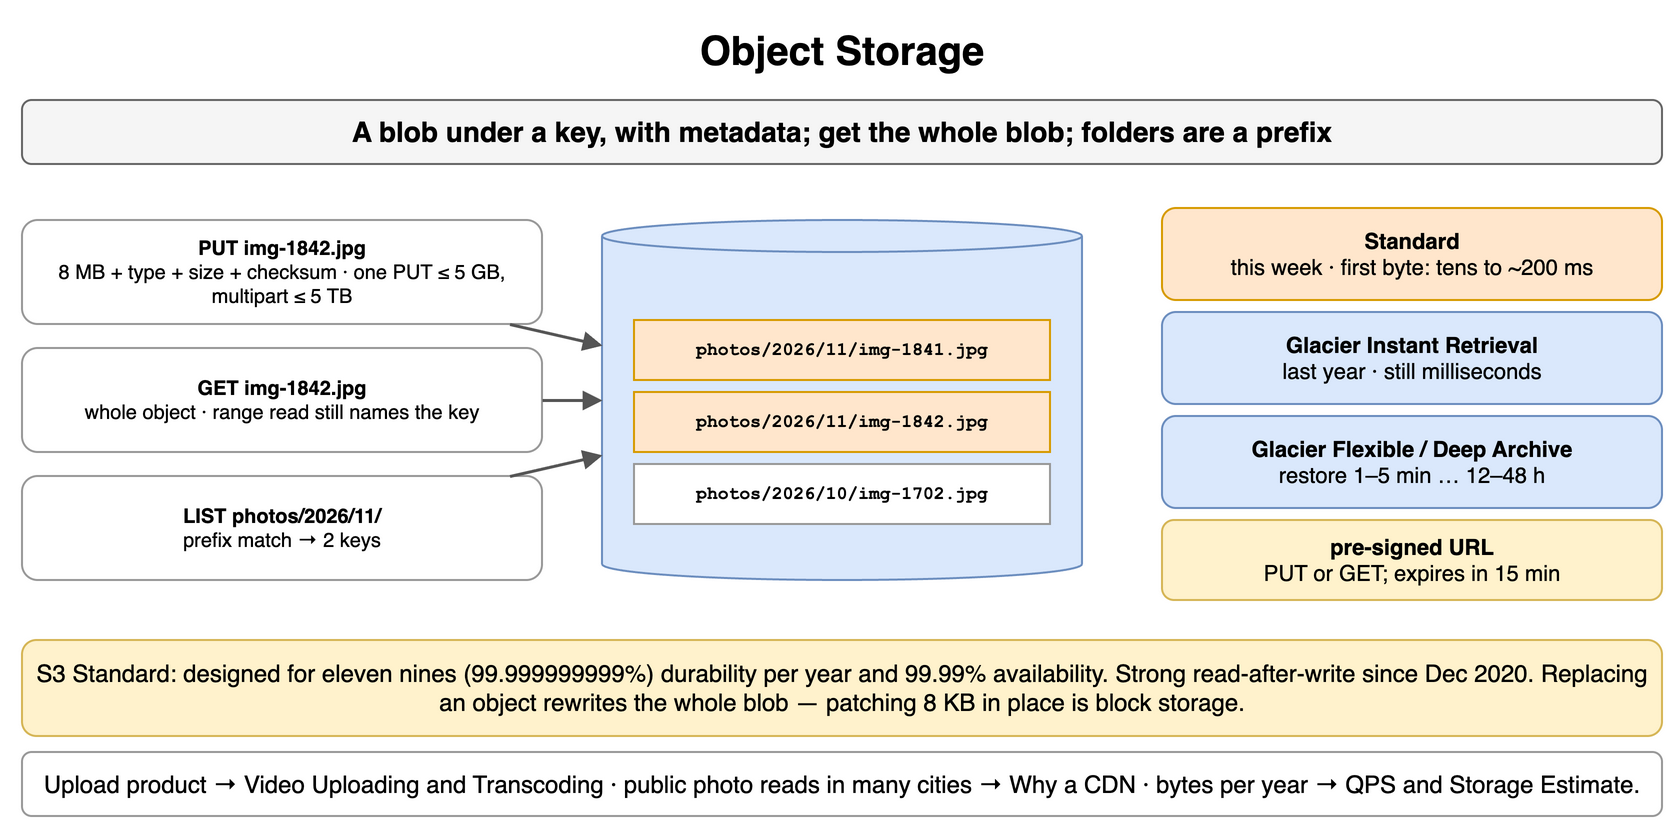

The diagram above was exported from draw.io. Its source (the exported page's mxGraphModel, read from the mxfile embedded in the PNG):
<mxGraphModel dx="900" dy="422" grid="1" gridSize="10" guides="1" tooltips="1" connect="1" arrows="1" fold="1" page="1" pageScale="1" pageWidth="900" pageHeight="422" math="0" shadow="0">
  <root>
    <mxCell id="0" />
    <mxCell id="1" parent="0" />
    <mxCell id="a1" value="Object Storage" style="text;html=1;align=center;verticalAlign=middle;whiteSpace=wrap;fontSize=20;fontStyle=1;" vertex="1" parent="1">
      <mxGeometry x="40" y="10" width="820" height="30" as="geometry" />
    </mxCell>
    <mxCell id="a2" value="A blob under a key, with metadata; get the whole blob; folders are a prefix" style="rounded=1;whiteSpace=wrap;html=1;fillColor=#f5f5f5;strokeColor=#666666;fontStyle=1;fontSize=14;" vertex="1" parent="1">
      <mxGeometry x="40" y="50" width="820" height="32" as="geometry" />
    </mxCell>
    <mxCell id="a3" value="S3 bucket" style="shape=cylinder3;whiteSpace=wrap;html=1;boundedLbl=1;backgroundOutline=1;size=8;fillColor=#dae8fc;strokeColor=#6c8ebf;fontStyle=1;fontSize=13;" vertex="1" parent="1">
      <mxGeometry x="330" y="110" width="240" height="180" as="geometry" />
    </mxCell>
    <mxCell id="a4" value="photos/2026/11/img-1841.jpg" style="rounded=0;whiteSpace=wrap;html=1;fontFamily=Courier New;fontStyle=1;fontSize=13;fillColor=#ffe6cc;strokeColor=#d79b00;fontSize=9;" vertex="1" parent="1">
      <mxGeometry x="346" y="160" width="208" height="30" as="geometry" />
    </mxCell>
    <mxCell id="a5" value="photos/2026/11/img-1842.jpg" style="rounded=0;whiteSpace=wrap;html=1;fontFamily=Courier New;fontStyle=1;fontSize=13;fillColor=#ffe6cc;strokeColor=#d79b00;fontSize=9;" vertex="1" parent="1">
      <mxGeometry x="346" y="196" width="208" height="30" as="geometry" />
    </mxCell>
    <mxCell id="a6" value="photos/2026/10/img-1702.jpg" style="rounded=0;whiteSpace=wrap;html=1;fontFamily=Courier New;fontStyle=1;fontSize=13;fillColor=#ffffff;strokeColor=#999999;fontSize=9;" vertex="1" parent="1">
      <mxGeometry x="346" y="232" width="208" height="30" as="geometry" />
    </mxCell>
    <mxCell id="a7" value="PUT img-1842.jpg&lt;br&gt;&lt;span style='font-weight:normal'&gt;8 MB + type + size + checksum · one PUT ≤ 5 GB, multipart ≤ 5 TB&lt;/span&gt;" style="rounded=1;whiteSpace=wrap;html=1;fillColor=#ffffff;strokeColor=#999999;fontSize=10;align=center;fontStyle=1;" vertex="1" parent="1">
      <mxGeometry x="40" y="110" width="260" height="52" as="geometry" />
    </mxCell>
    <mxCell id="a8" value="" style="endArrow=block;endSize=6;html=1;strokeWidth=1.5;strokeColor=#555555;fontSize=11;labelBackgroundColor=#ffffff;" edge="1" parent="1" source="a7" target="a3">
      <mxGeometry relative="1" as="geometry" />
    </mxCell>
    <mxCell id="a9" value="GET img-1842.jpg&lt;br&gt;&lt;span style='font-weight:normal'&gt;whole object · range read still names the key&lt;/span&gt;" style="rounded=1;whiteSpace=wrap;html=1;fillColor=#ffffff;strokeColor=#999999;fontSize=10;align=center;fontStyle=1;" vertex="1" parent="1">
      <mxGeometry x="40" y="174" width="260" height="52" as="geometry" />
    </mxCell>
    <mxCell id="a10" value="" style="endArrow=block;endSize=6;html=1;strokeWidth=1.5;strokeColor=#555555;fontSize=11;labelBackgroundColor=#ffffff;" edge="1" parent="1" source="a9" target="a3">
      <mxGeometry relative="1" as="geometry" />
    </mxCell>
    <mxCell id="a11" value="LIST photos/2026/11/&lt;br&gt;&lt;span style='font-weight:normal'&gt;prefix match → 2 keys&lt;/span&gt;" style="rounded=1;whiteSpace=wrap;html=1;fillColor=#ffffff;strokeColor=#999999;fontSize=10;align=center;fontStyle=1;" vertex="1" parent="1">
      <mxGeometry x="40" y="238" width="260" height="52" as="geometry" />
    </mxCell>
    <mxCell id="a12" value="" style="endArrow=block;endSize=6;html=1;strokeWidth=1.5;strokeColor=#555555;fontSize=11;labelBackgroundColor=#ffffff;" edge="1" parent="1" source="a11" target="a3">
      <mxGeometry relative="1" as="geometry" />
    </mxCell>
    <mxCell id="a13" value="Standard&lt;br&gt;&lt;span style='font-weight:normal'&gt;this week · first byte: tens to ~200 ms&lt;/span&gt;" style="rounded=1;whiteSpace=wrap;html=1;fillColor=#ffe6cc;strokeColor=#d79b00;fontSize=11;align=center;fontStyle=1;" vertex="1" parent="1">
      <mxGeometry x="610" y="104" width="250" height="46" as="geometry" />
    </mxCell>
    <mxCell id="a14" value="Glacier Instant Retrieval&lt;br&gt;&lt;span style='font-weight:normal'&gt;last year · still milliseconds&lt;/span&gt;" style="rounded=1;whiteSpace=wrap;html=1;fillColor=#dae8fc;strokeColor=#6c8ebf;fontSize=11;align=center;fontStyle=1;" vertex="1" parent="1">
      <mxGeometry x="610" y="156" width="250" height="46" as="geometry" />
    </mxCell>
    <mxCell id="a15" value="Glacier Flexible / Deep Archive&lt;br&gt;&lt;span style='font-weight:normal'&gt;restore 1–5 min … 12–48 h&lt;/span&gt;" style="rounded=1;whiteSpace=wrap;html=1;fillColor=#dae8fc;strokeColor=#6c8ebf;fontSize=11;align=center;fontStyle=1;" vertex="1" parent="1">
      <mxGeometry x="610" y="208" width="250" height="46" as="geometry" />
    </mxCell>
    <mxCell id="a16" value="pre-signed URL&lt;br&gt;&lt;span style='font-weight:normal'&gt;PUT or GET; expires in 15 min&lt;/span&gt;" style="rounded=1;whiteSpace=wrap;html=1;fillColor=#fff2cc;strokeColor=#d6b656;fontSize=11;align=center;fontStyle=1;" vertex="1" parent="1">
      <mxGeometry x="610" y="260" width="250" height="40" as="geometry" />
    </mxCell>
    <mxCell id="a17" value="S3 Standard: designed for eleven nines (99.999999999%) durability per year and 99.99% availability. Strong read-after-write since Dec 2020. Replacing an object rewrites the whole blob — patching 8 KB in place is block storage." style="rounded=1;whiteSpace=wrap;html=1;fillColor=#fff2cc;strokeColor=#d6b656;fontSize=12;align=center;" vertex="1" parent="1">
      <mxGeometry x="40" y="320" width="820" height="48" as="geometry" />
    </mxCell>
    <mxCell id="a18" value="Upload product → Video Uploading and Transcoding · public photo reads in many cities → Why a CDN · bytes per year → QPS and Storage Estimate." style="rounded=1;whiteSpace=wrap;html=1;fillColor=#ffffff;strokeColor=#999999;fontSize=12;align=center;" vertex="1" parent="1">
      <mxGeometry x="40" y="376" width="820" height="32" as="geometry" />
    </mxCell>
  </root>
</mxGraphModel>